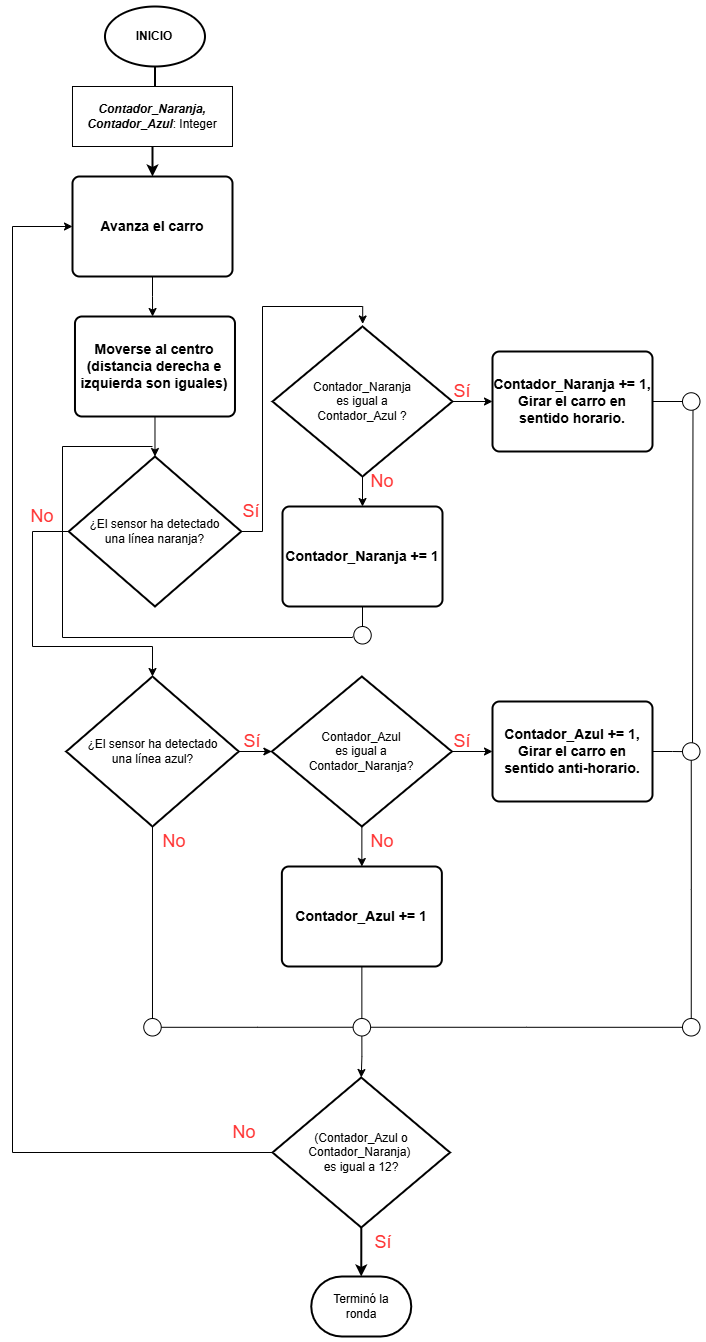

The diagram above was exported from draw.io. Its source (the exported page's mxGraphModel, read from the mxfile embedded in the PNG):
<mxGraphModel dx="1104" dy="655" grid="1" gridSize="10" guides="1" tooltips="1" connect="1" arrows="1" fold="1" page="1" pageScale="1" pageWidth="827" pageHeight="1169" math="0" shadow="0">
  <root>
    <mxCell id="0" />
    <mxCell id="1" parent="0" />
    <mxCell id="AZglQ1E9kt1jo2Zr4f9F-16" style="edgeStyle=orthogonalEdgeStyle;rounded=0;orthogonalLoop=1;jettySize=auto;html=1;entryX=0.5;entryY=0;entryDx=0;entryDy=0;strokeWidth=2;" parent="1" source="AZglQ1E9kt1jo2Zr4f9F-1" target="AZglQ1E9kt1jo2Zr4f9F-2" edge="1">
      <mxGeometry relative="1" as="geometry" />
    </mxCell>
    <mxCell id="AZglQ1E9kt1jo2Zr4f9F-1" value="INICIO" style="strokeWidth=2;html=1;shape=mxgraph.flowchart.start_1;whiteSpace=wrap;fontStyle=1" parent="1" vertex="1">
      <mxGeometry x="392.48" y="140" width="100" height="60" as="geometry" />
    </mxCell>
    <mxCell id="AZglQ1E9kt1jo2Zr4f9F-2" value="Avanza el carro" style="rounded=1;whiteSpace=wrap;html=1;absoluteArcSize=1;arcSize=14;strokeWidth=2;fontStyle=1;fontSize=14;" parent="1" vertex="1">
      <mxGeometry x="360" y="310" width="160" height="100" as="geometry" />
    </mxCell>
    <mxCell id="AZglQ1E9kt1jo2Zr4f9F-60" style="edgeStyle=orthogonalEdgeStyle;rounded=0;orthogonalLoop=1;jettySize=auto;html=1;exitX=0;exitY=0.5;exitDx=0;exitDy=0;exitPerimeter=0;" parent="1" source="AZglQ1E9kt1jo2Zr4f9F-19" target="AZglQ1E9kt1jo2Zr4f9F-2" edge="1">
      <mxGeometry relative="1" as="geometry">
        <Array as="points">
          <mxPoint x="300" y="1286" />
          <mxPoint x="300" y="360" />
        </Array>
      </mxGeometry>
    </mxCell>
    <mxCell id="AZglQ1E9kt1jo2Zr4f9F-19" value="&lt;font&gt;(Contador_Azul o Contador_Naranja)&amp;nbsp;&lt;/font&gt;&lt;div&gt;es igual a 12?&lt;/div&gt;" style="strokeWidth=2;html=1;shape=mxgraph.flowchart.decision;whiteSpace=wrap;gradientColor=none;perimeterSpacing=0;rotatable=0;resizeHeight=0;enumerate=0;treeMoving=0;comic=0;" parent="1" vertex="1">
      <mxGeometry x="560" y="1211" width="177.5" height="150" as="geometry" />
    </mxCell>
    <mxCell id="AZglQ1E9kt1jo2Zr4f9F-21" value="" style="strokeWidth=2;html=1;shape=mxgraph.flowchart.terminator;whiteSpace=wrap;fontStyle=1" parent="1" vertex="1">
      <mxGeometry x="598.75" y="1410" width="100" height="60" as="geometry" />
    </mxCell>
    <mxCell id="AZglQ1E9kt1jo2Zr4f9F-22" style="edgeStyle=orthogonalEdgeStyle;rounded=0;orthogonalLoop=1;jettySize=auto;html=1;entryX=0.5;entryY=0;entryDx=0;entryDy=0;entryPerimeter=0;strokeWidth=2;" parent="1" source="AZglQ1E9kt1jo2Zr4f9F-19" target="AZglQ1E9kt1jo2Zr4f9F-21" edge="1">
      <mxGeometry relative="1" as="geometry" />
    </mxCell>
    <mxCell id="AZglQ1E9kt1jo2Zr4f9F-35" value="&lt;i&gt;&lt;b&gt;Contador_Naranja, Contador_Azul&lt;/b&gt;&lt;/i&gt;: Integer" style="rounded=0;whiteSpace=wrap;html=1;align=center;" parent="1" vertex="1">
      <mxGeometry x="359.99" y="220" width="160" height="60" as="geometry" />
    </mxCell>
    <mxCell id="OsCQH9B4I97YTnl3cE5T-6" style="edgeStyle=orthogonalEdgeStyle;rounded=0;orthogonalLoop=1;jettySize=auto;html=1;entryX=0.501;entryY=-0.017;entryDx=0;entryDy=0;entryPerimeter=0;" parent="1" source="AZglQ1E9kt1jo2Zr4f9F-39" target="AZglQ1E9kt1jo2Zr4f9F-86" edge="1">
      <mxGeometry relative="1" as="geometry">
        <mxPoint x="650" y="450" as="targetPoint" />
        <Array as="points">
          <mxPoint x="550" y="665" />
          <mxPoint x="550" y="440" />
          <mxPoint x="650" y="440" />
        </Array>
      </mxGeometry>
    </mxCell>
    <mxCell id="AZglQ1E9kt1jo2Zr4f9F-39" value="¿El sensor ha detectado&lt;div&gt;una línea naranja?&lt;/div&gt;" style="strokeWidth=2;html=1;shape=mxgraph.flowchart.decision;whiteSpace=wrap;" parent="1" vertex="1">
      <mxGeometry x="356.22" y="590" width="172.52" height="150" as="geometry" />
    </mxCell>
    <mxCell id="AZglQ1E9kt1jo2Zr4f9F-119" style="edgeStyle=orthogonalEdgeStyle;rounded=0;orthogonalLoop=1;jettySize=auto;html=1;endArrow=none;endFill=0;" parent="1" source="AZglQ1E9kt1jo2Zr4f9F-40" edge="1">
      <mxGeometry relative="1" as="geometry">
        <mxPoint x="980" y="890" as="targetPoint" />
      </mxGeometry>
    </mxCell>
    <mxCell id="AZglQ1E9kt1jo2Zr4f9F-40" value="Contador_Naranja += 1, Girar el carro en sentido horario." style="rounded=1;whiteSpace=wrap;html=1;absoluteArcSize=1;arcSize=14;strokeWidth=2;fontSize=14;fontStyle=1;fontFamily=Helvetica;" parent="1" vertex="1">
      <mxGeometry x="780" y="485" width="160" height="100" as="geometry" />
    </mxCell>
    <mxCell id="AZglQ1E9kt1jo2Zr4f9F-41" value="Sí" style="text;html=1;align=center;verticalAlign=middle;whiteSpace=wrap;rounded=0;fontSize=18;fontColor=#FF3333;" parent="1" vertex="1">
      <mxGeometry x="509.36" y="630" width="60" height="30" as="geometry" />
    </mxCell>
    <mxCell id="AZglQ1E9kt1jo2Zr4f9F-113" style="edgeStyle=orthogonalEdgeStyle;rounded=0;orthogonalLoop=1;jettySize=auto;html=1;entryX=0.5;entryY=0;entryDx=0;entryDy=0;" parent="1" source="AZglQ1E9kt1jo2Zr4f9F-80" target="AZglQ1E9kt1jo2Zr4f9F-112" edge="1">
      <mxGeometry relative="1" as="geometry" />
    </mxCell>
    <mxCell id="AZglQ1E9kt1jo2Zr4f9F-153" style="edgeStyle=orthogonalEdgeStyle;rounded=0;orthogonalLoop=1;jettySize=auto;html=1;endArrow=none;endFill=0;" parent="1" source="AZglQ1E9kt1jo2Zr4f9F-80" target="AZglQ1E9kt1jo2Zr4f9F-152" edge="1">
      <mxGeometry relative="1" as="geometry" />
    </mxCell>
    <mxCell id="AZglQ1E9kt1jo2Zr4f9F-80" value="¿El sensor ha detectado&lt;div&gt;una línea azul?&lt;/div&gt;" style="strokeWidth=2;html=1;shape=mxgraph.flowchart.decision;whiteSpace=wrap;" parent="1" vertex="1">
      <mxGeometry x="353.73" y="810" width="172.52" height="150" as="geometry" />
    </mxCell>
    <mxCell id="AZglQ1E9kt1jo2Zr4f9F-81" value="Contador_Azul += 1, Girar el carro en sentido anti-horario." style="rounded=1;whiteSpace=wrap;html=1;absoluteArcSize=1;arcSize=14;strokeWidth=2;fontSize=14;fontStyle=1;fontFamily=Helvetica;" parent="1" vertex="1">
      <mxGeometry x="780" y="835" width="160" height="100" as="geometry" />
    </mxCell>
    <mxCell id="AZglQ1E9kt1jo2Zr4f9F-82" style="edgeStyle=orthogonalEdgeStyle;rounded=0;orthogonalLoop=1;jettySize=auto;html=1;entryX=0.485;entryY=0;entryDx=0;entryDy=0;entryPerimeter=0;" parent="1" source="AZglQ1E9kt1jo2Zr4f9F-2" target="OsCQH9B4I97YTnl3cE5T-1" edge="1">
      <mxGeometry relative="1" as="geometry">
        <mxPoint x="440" y="450" as="targetPoint" />
      </mxGeometry>
    </mxCell>
    <mxCell id="AZglQ1E9kt1jo2Zr4f9F-102" style="edgeStyle=orthogonalEdgeStyle;rounded=0;orthogonalLoop=1;jettySize=auto;html=1;entryX=0;entryY=0.5;entryDx=0;entryDy=0;" parent="1" source="AZglQ1E9kt1jo2Zr4f9F-86" target="AZglQ1E9kt1jo2Zr4f9F-40" edge="1">
      <mxGeometry relative="1" as="geometry" />
    </mxCell>
    <mxCell id="AZglQ1E9kt1jo2Zr4f9F-137" style="edgeStyle=orthogonalEdgeStyle;rounded=0;orthogonalLoop=1;jettySize=auto;html=1;entryX=0.5;entryY=0;entryDx=0;entryDy=0;" parent="1" source="AZglQ1E9kt1jo2Zr4f9F-86" target="AZglQ1E9kt1jo2Zr4f9F-109" edge="1">
      <mxGeometry relative="1" as="geometry" />
    </mxCell>
    <mxCell id="AZglQ1E9kt1jo2Zr4f9F-86" value="Contador_Naranja&lt;div&gt;es igual a&lt;/div&gt;&lt;div&gt;Contador_Azul ?&lt;/div&gt;" style="strokeWidth=2;html=1;shape=mxgraph.flowchart.decision;whiteSpace=wrap;" parent="1" vertex="1">
      <mxGeometry x="560" y="460" width="180" height="150" as="geometry" />
    </mxCell>
    <mxCell id="AZglQ1E9kt1jo2Zr4f9F-96" style="edgeStyle=orthogonalEdgeStyle;rounded=0;orthogonalLoop=1;jettySize=auto;html=1;entryX=0;entryY=0.5;entryDx=0;entryDy=0;" parent="1" source="AZglQ1E9kt1jo2Zr4f9F-95" target="AZglQ1E9kt1jo2Zr4f9F-81" edge="1">
      <mxGeometry relative="1" as="geometry" />
    </mxCell>
    <mxCell id="AZglQ1E9kt1jo2Zr4f9F-95" value="Contador_Azul&lt;div&gt;es igual a&lt;/div&gt;&lt;div&gt;Contador_Naranja?&lt;/div&gt;" style="strokeWidth=2;html=1;shape=mxgraph.flowchart.decision;whiteSpace=wrap;" parent="1" vertex="1">
      <mxGeometry x="559.36" y="810" width="180" height="150" as="geometry" />
    </mxCell>
    <mxCell id="AZglQ1E9kt1jo2Zr4f9F-97" value="Sí" style="text;html=1;align=center;verticalAlign=middle;whiteSpace=wrap;rounded=0;fontSize=18;fontColor=#FF3333;" parent="1" vertex="1">
      <mxGeometry x="720" y="860" width="60" height="30" as="geometry" />
    </mxCell>
    <mxCell id="AZglQ1E9kt1jo2Zr4f9F-106" value="No" style="text;html=1;align=center;verticalAlign=middle;whiteSpace=wrap;rounded=0;fontSize=18;fontColor=#FF3333;" parent="1" vertex="1">
      <mxGeometry x="640" y="600" width="60" height="30" as="geometry" />
    </mxCell>
    <mxCell id="AZglQ1E9kt1jo2Zr4f9F-107" style="edgeStyle=orthogonalEdgeStyle;rounded=0;orthogonalLoop=1;jettySize=auto;html=1;entryX=0;entryY=0.5;entryDx=0;entryDy=0;entryPerimeter=0;" parent="1" source="AZglQ1E9kt1jo2Zr4f9F-80" target="AZglQ1E9kt1jo2Zr4f9F-95" edge="1">
      <mxGeometry relative="1" as="geometry" />
    </mxCell>
    <mxCell id="AZglQ1E9kt1jo2Zr4f9F-148" style="edgeStyle=orthogonalEdgeStyle;rounded=0;orthogonalLoop=1;jettySize=auto;html=1;entryX=0.5;entryY=0;entryDx=0;entryDy=0;endArrow=none;endFill=0;" parent="1" source="AZglQ1E9kt1jo2Zr4f9F-109" target="AZglQ1E9kt1jo2Zr4f9F-146" edge="1">
      <mxGeometry relative="1" as="geometry" />
    </mxCell>
    <mxCell id="AZglQ1E9kt1jo2Zr4f9F-109" value="Contador_Naranja += 1" style="rounded=1;whiteSpace=wrap;html=1;absoluteArcSize=1;arcSize=14;strokeWidth=2;fontSize=14;fontStyle=1;fontFamily=Helvetica;" parent="1" vertex="1">
      <mxGeometry x="570" y="640" width="160" height="100" as="geometry" />
    </mxCell>
    <mxCell id="AZglQ1E9kt1jo2Zr4f9F-111" value="Sí" style="text;html=1;align=center;verticalAlign=middle;whiteSpace=wrap;rounded=0;fontSize=18;fontColor=#FF3333;" parent="1" vertex="1">
      <mxGeometry x="720" y="510" width="60" height="30" as="geometry" />
    </mxCell>
    <mxCell id="AZglQ1E9kt1jo2Zr4f9F-151" style="edgeStyle=orthogonalEdgeStyle;rounded=0;orthogonalLoop=1;jettySize=auto;html=1;entryX=0.5;entryY=0;entryDx=0;entryDy=0;endArrow=none;endFill=0;" parent="1" source="AZglQ1E9kt1jo2Zr4f9F-112" target="AZglQ1E9kt1jo2Zr4f9F-150" edge="1">
      <mxGeometry relative="1" as="geometry" />
    </mxCell>
    <mxCell id="AZglQ1E9kt1jo2Zr4f9F-112" value="Contador_Azul += 1" style="rounded=1;whiteSpace=wrap;html=1;absoluteArcSize=1;arcSize=14;strokeWidth=2;fontSize=14;fontStyle=1;fontFamily=Helvetica;" parent="1" vertex="1">
      <mxGeometry x="569.36" y="1000" width="160" height="100" as="geometry" />
    </mxCell>
    <mxCell id="AZglQ1E9kt1jo2Zr4f9F-115" value="No" style="text;html=1;align=center;verticalAlign=middle;whiteSpace=wrap;rounded=0;fontSize=18;fontColor=#FF3333;" parent="1" vertex="1">
      <mxGeometry x="640" y="960" width="60" height="30" as="geometry" />
    </mxCell>
    <mxCell id="AZglQ1E9kt1jo2Zr4f9F-116" value="No" style="text;html=1;align=center;verticalAlign=middle;whiteSpace=wrap;rounded=0;fontSize=18;fontColor=#FF3333;" parent="1" vertex="1">
      <mxGeometry x="432.48" y="960" width="60" height="30" as="geometry" />
    </mxCell>
    <mxCell id="AZglQ1E9kt1jo2Zr4f9F-117" value="Sí" style="text;html=1;align=center;verticalAlign=middle;whiteSpace=wrap;rounded=0;fontSize=18;fontColor=#FF3333;" parent="1" vertex="1">
      <mxGeometry x="510" y="860" width="60" height="30" as="geometry" />
    </mxCell>
    <mxCell id="AZglQ1E9kt1jo2Zr4f9F-121" value="" style="ellipse;whiteSpace=wrap;html=1;aspect=fixed;" parent="1" vertex="1">
      <mxGeometry x="970" y="526.25" width="17.5" height="17.5" as="geometry" />
    </mxCell>
    <mxCell id="AZglQ1E9kt1jo2Zr4f9F-125" value="" style="edgeStyle=orthogonalEdgeStyle;rounded=0;orthogonalLoop=1;jettySize=auto;html=1;endArrow=none;endFill=0;" parent="1" source="AZglQ1E9kt1jo2Zr4f9F-81" target="AZglQ1E9kt1jo2Zr4f9F-124" edge="1">
      <mxGeometry relative="1" as="geometry">
        <mxPoint x="980" y="1260" as="targetPoint" />
        <mxPoint x="940" y="885" as="sourcePoint" />
        <Array as="points" />
      </mxGeometry>
    </mxCell>
    <mxCell id="AZglQ1E9kt1jo2Zr4f9F-131" style="edgeStyle=orthogonalEdgeStyle;rounded=0;orthogonalLoop=1;jettySize=auto;html=1;entryX=0.5;entryY=0;entryDx=0;entryDy=0;endArrow=none;endFill=0;" parent="1" source="AZglQ1E9kt1jo2Zr4f9F-124" target="AZglQ1E9kt1jo2Zr4f9F-129" edge="1">
      <mxGeometry relative="1" as="geometry" />
    </mxCell>
    <mxCell id="AZglQ1E9kt1jo2Zr4f9F-124" value="" style="ellipse;whiteSpace=wrap;html=1;aspect=fixed;" parent="1" vertex="1">
      <mxGeometry x="970" y="876.25" width="17.5" height="17.5" as="geometry" />
    </mxCell>
    <mxCell id="AZglQ1E9kt1jo2Zr4f9F-129" value="" style="ellipse;whiteSpace=wrap;html=1;aspect=fixed;" parent="1" vertex="1">
      <mxGeometry x="970" y="1152" width="17.5" height="17.5" as="geometry" />
    </mxCell>
    <mxCell id="AZglQ1E9kt1jo2Zr4f9F-134" value="Sí" style="text;html=1;align=center;verticalAlign=middle;whiteSpace=wrap;rounded=0;fontSize=18;fontColor=#FF3333;" parent="1" vertex="1">
      <mxGeometry x="640.61" y="1361" width="60" height="30" as="geometry" />
    </mxCell>
    <mxCell id="AZglQ1E9kt1jo2Zr4f9F-135" value="No" style="text;html=1;align=center;verticalAlign=middle;whiteSpace=wrap;rounded=0;fontSize=18;fontColor=#FF3333;" parent="1" vertex="1">
      <mxGeometry x="501.85" y="1251" width="60" height="30" as="geometry" />
    </mxCell>
    <mxCell id="AZglQ1E9kt1jo2Zr4f9F-143" value="" style="edgeStyle=orthogonalEdgeStyle;rounded=0;orthogonalLoop=1;jettySize=auto;html=1;entryX=1;entryY=0.5;entryDx=0;entryDy=0;endArrow=none;endFill=0;" parent="1" source="AZglQ1E9kt1jo2Zr4f9F-129" target="AZglQ1E9kt1jo2Zr4f9F-150" edge="1">
      <mxGeometry relative="1" as="geometry">
        <mxPoint x="970" y="1161" as="sourcePoint" />
        <mxPoint x="659.9900000000027" y="1160.75" as="targetPoint" />
      </mxGeometry>
    </mxCell>
    <mxCell id="AZglQ1E9kt1jo2Zr4f9F-147" style="edgeStyle=orthogonalEdgeStyle;rounded=0;orthogonalLoop=1;jettySize=auto;html=1;endArrow=none;endFill=0;" parent="1" edge="1">
      <mxGeometry relative="1" as="geometry">
        <mxPoint x="440" y="580" as="targetPoint" />
        <mxPoint x="640" y="770" as="sourcePoint" />
        <Array as="points">
          <mxPoint x="640" y="771" />
          <mxPoint x="350" y="771" />
          <mxPoint x="350" y="580" />
        </Array>
      </mxGeometry>
    </mxCell>
    <mxCell id="AZglQ1E9kt1jo2Zr4f9F-146" value="" style="ellipse;whiteSpace=wrap;html=1;aspect=fixed;" parent="1" vertex="1">
      <mxGeometry x="641.25" y="760" width="17.5" height="17.5" as="geometry" />
    </mxCell>
    <mxCell id="AZglQ1E9kt1jo2Zr4f9F-150" value="" style="ellipse;whiteSpace=wrap;html=1;aspect=fixed;" parent="1" vertex="1">
      <mxGeometry x="640.61" y="1152" width="17.5" height="17.5" as="geometry" />
    </mxCell>
    <mxCell id="AZglQ1E9kt1jo2Zr4f9F-154" style="edgeStyle=orthogonalEdgeStyle;rounded=0;orthogonalLoop=1;jettySize=auto;html=1;entryX=0;entryY=0.5;entryDx=0;entryDy=0;endArrow=none;endFill=0;" parent="1" source="AZglQ1E9kt1jo2Zr4f9F-152" target="AZglQ1E9kt1jo2Zr4f9F-150" edge="1">
      <mxGeometry relative="1" as="geometry" />
    </mxCell>
    <mxCell id="AZglQ1E9kt1jo2Zr4f9F-152" value="" style="ellipse;whiteSpace=wrap;html=1;aspect=fixed;" parent="1" vertex="1">
      <mxGeometry x="431.24" y="1152" width="17.5" height="17.5" as="geometry" />
    </mxCell>
    <mxCell id="AZglQ1E9kt1jo2Zr4f9F-155" style="edgeStyle=orthogonalEdgeStyle;rounded=0;orthogonalLoop=1;jettySize=auto;html=1;entryX=0.5;entryY=0;entryDx=0;entryDy=0;entryPerimeter=0;" parent="1" source="AZglQ1E9kt1jo2Zr4f9F-150" target="AZglQ1E9kt1jo2Zr4f9F-19" edge="1">
      <mxGeometry relative="1" as="geometry" />
    </mxCell>
    <mxCell id="AZglQ1E9kt1jo2Zr4f9F-156" value="No" style="text;html=1;align=center;verticalAlign=middle;whiteSpace=wrap;rounded=0;fontSize=18;fontColor=#FF3333;" parent="1" vertex="1">
      <mxGeometry x="300" y="640" width="60" height="20" as="geometry" />
    </mxCell>
    <mxCell id="OsCQH9B4I97YTnl3cE5T-1" value="Moverse al centro (distancia derecha e izquierda son iguales)" style="rounded=1;whiteSpace=wrap;html=1;absoluteArcSize=1;arcSize=14;strokeWidth=2;fontStyle=1;fontSize=14;" parent="1" vertex="1">
      <mxGeometry x="362.48" y="450" width="160" height="100" as="geometry" />
    </mxCell>
    <mxCell id="OsCQH9B4I97YTnl3cE5T-3" style="edgeStyle=orthogonalEdgeStyle;rounded=0;orthogonalLoop=1;jettySize=auto;html=1;exitX=0.5;exitY=1;exitDx=0;exitDy=0;entryX=0.5;entryY=0;entryDx=0;entryDy=0;entryPerimeter=0;" parent="1" source="OsCQH9B4I97YTnl3cE5T-1" target="AZglQ1E9kt1jo2Zr4f9F-39" edge="1">
      <mxGeometry relative="1" as="geometry" />
    </mxCell>
    <mxCell id="OsCQH9B4I97YTnl3cE5T-8" value="" style="endArrow=classic;html=1;rounded=0;exitX=0;exitY=0.5;exitDx=0;exitDy=0;exitPerimeter=0;entryX=0.5;entryY=0;entryDx=0;entryDy=0;entryPerimeter=0;" parent="1" source="AZglQ1E9kt1jo2Zr4f9F-39" target="AZglQ1E9kt1jo2Zr4f9F-80" edge="1">
      <mxGeometry width="50" height="50" relative="1" as="geometry">
        <mxPoint x="350" y="800" as="sourcePoint" />
        <mxPoint x="400" y="750" as="targetPoint" />
        <Array as="points">
          <mxPoint x="320" y="665" />
          <mxPoint x="320" y="780" />
          <mxPoint x="440" y="780" />
        </Array>
      </mxGeometry>
    </mxCell>
    <mxCell id="OsCQH9B4I97YTnl3cE5T-9" value="Terminó la ronda" style="text;html=1;align=center;verticalAlign=middle;whiteSpace=wrap;rounded=0;" parent="1" vertex="1">
      <mxGeometry x="618.75" y="1425" width="60" height="30" as="geometry" />
    </mxCell>
  </root>
</mxGraphModel>